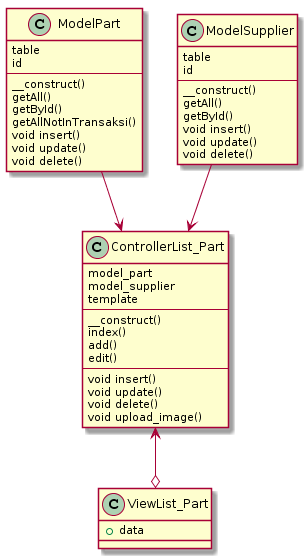

The diagram above was rendered by PlantUML. Its source (embedded in the PNG):
@startuml
class ModelPart {
    table
    id
    --
    __construct()
    getAll()
    getById()
    getAllNotInTransaksi()
    void insert()
    void update()
    void delete()
}

class ModelSupplier {
    table
    id
    --
    __construct()
    getAll()
    getById()
    void insert()
    void update()
    void delete()
}

class ControllerList_Part {
    model_part
    model_supplier
    template
    --
    __construct()
    index()
    add()
    edit()
    --
    void insert()
    void update()
    void delete()
    void upload_image()
}

class ViewList_Part {
    + data
}


ControllerList_Part <--o ViewList_Part
ModelPart --> ControllerList_Part
ModelSupplier --> ControllerList_Part
@enduml